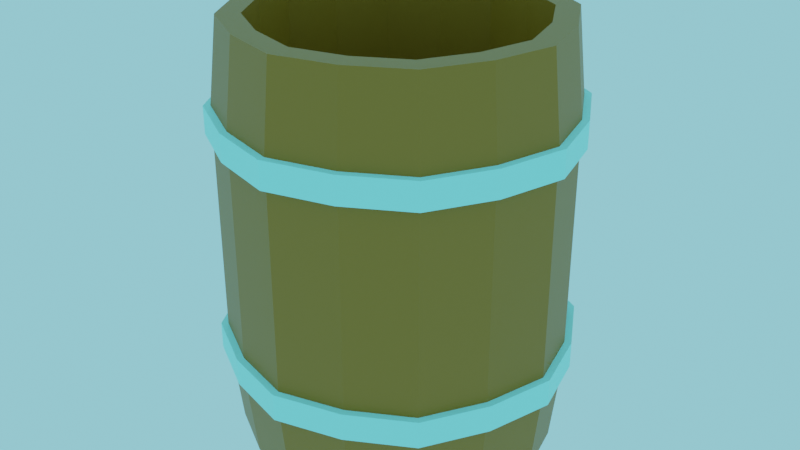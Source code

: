 # Source: Barrel.blend  (saved by Blender 2.82.7; exported with 4.5.12 LTS)
import bpy
from mathutils import Matrix  # noqa: F401  (used for matrix-valued properties, if any)

bpy.ops.wm.read_factory_settings(use_empty=True)
scene = bpy.context.scene
scene.name = 'Scene'

# ---- materials (node trees are filled in below, after node groups)
mat_wood = bpy.data.materials.new('Wood')
mat_wood.use_transparent_shadow = False
mat_metal = bpy.data.materials.new('Metal')
mat_metal.use_transparent_shadow = False

# ---- material node trees
mat_wood.use_nodes = True; mat_wood.node_tree.nodes.clear()
_N = mat_wood.node_tree.nodes; _L = mat_wood.node_tree.links
n0 = _N.new('ShaderNodeOutputMaterial'); n0.name = 'Вывод материала'; n0.location = (300, 300)
n1 = _N.new('ShaderNodeBsdfPrincipled'); n1.name = 'Принципиальный BSDF'; n1.location = (10, 300)
n1.distribution = 'GGX'
n1.subsurface_method = 'BURLEY'
n1.inputs[3].default_value = 1.45
n1.inputs[27].default_value = (0.0, 0.0, 0.0, 1.0)
n1.inputs[28].default_value = 1.0
n2 = _N.new('ShaderNodeBrightContrast'); n2.name = 'Яркость/контраст'; n2.location = (-280, 280)
n2.inputs[0].default_value = (0.3108, 0.1266, 0.003098, 1.0)
_L.new(n1.outputs[0], n0.inputs[0])
_L.new(n2.outputs[0], n1.inputs[0])
n0.is_active_output = True
mat_metal.use_nodes = True; mat_metal.node_tree.nodes.clear()
_N = mat_metal.node_tree.nodes; _L = mat_metal.node_tree.links
n0 = _N.new('ShaderNodeOutputMaterial'); n0.name = 'Вывод материала'; n0.location = (300, 300)
n1 = _N.new('ShaderNodeBsdfPrincipled'); n1.name = 'Принципиальный BSDF'; n1.location = (10, 300)
n1.distribution = 'GGX'
n1.subsurface_method = 'BURLEY'
n1.inputs[3].default_value = 1.45
n1.inputs[27].default_value = (0.0, 0.0, 0.0, 1.0)
n1.inputs[28].default_value = 1.0
n2 = _N.new('ShaderNodeBrightContrast'); n2.name = 'Яркость/контраст'; n2.location = (-280, 280)
n2.inputs[0].default_value = (0.4751, 1.0, 0.943, 1.0)
_L.new(n1.outputs[0], n0.inputs[0])
_L.new(n2.outputs[0], n1.inputs[0])
n0.is_active_output = True

# ---- world
world_world = bpy.data.worlds.new('World'); scene.world = world_world
world_world.use_nodes = True; world_world.node_tree.nodes.clear()
_N = world_world.node_tree.nodes; _L = world_world.node_tree.links
n0 = _N.new('ShaderNodeBackground'); n0.name = 'Background'; n0.location = (-115, 46)
n0.inputs[0].default_value = (0.2902, 0.8274, 1.0, 1.0)
n1 = _N.new('ShaderNodeOutputWorld'); n1.name = 'World Output'; n1.location = (175, 33)
_L.new(n0.outputs[0], n1.inputs[0])
n1.is_active_output = True
world_world.color = (0.05088, 0.05088, 0.05088)
world_world.use_sun_shadow = False
world_world.sun_shadow_jitter_overblur = 0.0

# ---- meshes
me_barrel = bpy.data.meshes.new('Barrel')
me_barrel.from_pydata([(-3.355e-09, 2.777e-09, -0.5882), (-3.738e-09, 0.3499, 0.4864), (-3.355e-09, 0.4077, -0.5882), (-3.355e-09, 0.4077, 0.4864), (0.2883, 0.2883, -0.5882), (0.2883, 0.2883, 0.4864), (0.4077, -1.504e-08, -0.5882), (0.4077, -1.504e-08, 0.4864), (0.2883, -0.2883, -0.5882), (0.2883, -0.2883, 0.4864), (-3.899e-08, -0.4077, -0.5882), (-3.899e-08, -0.4077, 0.4864), (-0.2883, -0.2883, -0.5882), (-0.2883, -0.2883, 0.4864), (-0.4077, 7.638e-09, -0.5882), (-0.4077, 7.638e-09, 0.4864), (-0.2883, 0.2883, -0.5882), (-0.2883, 0.2883, 0.4864), (-2.016e-09, 0.4316, -0.3754), (-2.016e-09, 0.4316, 0.2737), (0.3052, 0.3052, 0.2737), (0.3052, 0.3052, -0.3754), (0.4316, -1.618e-08, 0.2737), (0.4316, -1.618e-08, -0.3754), (0.3052, -0.3052, 0.2737), (0.3052, -0.3052, -0.3754), (-3.975e-08, -0.4316, 0.2737), (-3.975e-08, -0.4316, -0.3754), (-0.3052, -0.3052, 0.2737), (-0.3052, -0.3052, -0.3754), (-0.4316, 7.835e-09, 0.2737), (-0.4316, 7.835e-09, -0.3754), (-0.3052, 0.3052, 0.2737), (-0.3052, 0.3052, -0.3754), (-2.016e-09, 0.4316, -0.3063), (-2.016e-09, 0.4316, 0.2046), (0.3052, 0.3052, 0.2046), (0.3052, 0.3052, -0.3063), (0.4316, -1.618e-08, 0.2046), (0.4316, -1.618e-08, -0.3063), (0.3052, -0.3052, 0.2046), (0.3052, -0.3052, -0.3063), (-3.975e-08, -0.4316, 0.2046), (-3.975e-08, -0.4316, -0.3063), (-0.3052, -0.3052, 0.2046), (-0.3052, -0.3052, -0.3063), (-0.4316, 7.835e-09, 0.2046), (-0.4316, 7.835e-09, -0.3063), (-0.3052, 0.3052, 0.2046), (-0.3052, 0.3052, -0.3063), (-1.684e-09, 0.4492, 0.2046), (-1.684e-09, 0.4492, 0.2737), (0.3176, 0.3176, -0.3063), (0.3176, 0.3176, -0.3754), (0.4492, -1.71e-08, -0.3063), (0.4492, -1.71e-08, -0.3754), (0.3176, -0.3176, -0.3063), (0.3176, -0.3176, -0.3754), (-4.095e-08, -0.4492, -0.3063), (-4.095e-08, -0.4492, -0.3754), (-0.3176, -0.3176, -0.3063), (-0.3176, -0.3176, -0.3754), (-0.4492, 7.886e-09, -0.3063), (-0.4492, 7.886e-09, -0.3754), (-0.3176, 0.3176, -0.3063), (-0.3176, 0.3176, -0.3754), (-1.684e-09, 0.4492, -0.3754), (-0.3176, 0.3176, 0.2737), (-0.4492, 7.886e-09, 0.2737), (-0.3176, -0.3176, 0.2737), (-4.095e-08, -0.4492, 0.2737), (0.3176, -0.3176, 0.2737), (0.4492, -1.71e-08, 0.2737), (0.3176, 0.3176, 0.2737), (-1.684e-09, 0.4492, -0.3063), (0.3176, 0.3176, 0.2046), (0.4492, -1.71e-08, 0.2046), (0.3176, -0.3176, 0.2046), (-4.095e-08, -0.4492, 0.2046), (-0.3176, -0.3176, 0.2046), (-0.4492, 7.886e-09, 0.2046), (-0.3176, 0.3176, 0.2046), (-3.738e-09, 0.3499, 0.4864), (-3.738e-09, 0.3499, -0.4023), (0.2474, 0.2474, 0.4864), (0.3499, -1.214e-08, 0.4864), (0.2474, -0.2474, 0.4864), (-3.433e-08, -0.3499, 0.4864), (-0.2474, -0.2474, 0.4864), (-0.3499, 7.332e-09, 0.4864), (-0.2474, 0.2474, 0.4864), (0.2474, 0.2474, 0.4864), (0.3499, -1.214e-08, 0.4864), (0.2474, -0.2474, 0.4864), (-3.433e-08, -0.3499, 0.4864), (-0.2474, -0.2474, 0.4864), (-0.3499, 7.332e-09, 0.4864), (-0.2474, 0.2474, 0.4864), (-3.738e-09, 3.159e-09, -0.4023), (0.2474, 0.2474, -0.4023), (0.3499, -1.214e-08, -0.4023), (0.2474, -0.2474, -0.4023), (-3.433e-08, -0.3499, -0.4023), (-0.2474, -0.2474, -0.4023), (-0.3499, 7.332e-09, -0.4023), (-0.2474, 0.2474, -0.4023), (0.1517, -0.3663, -0.5879), (0.1517, -0.3663, 0.4863), (0.1606, -0.3878, -0.3753), (0.1606, -0.3878, 0.2736), (0.1606, -0.3878, -0.3062), (0.1606, -0.3878, 0.2045), (0.1672, -0.4036, -0.3753), (0.1672, -0.4036, 0.2736), (0.1672, -0.4036, -0.3062), (0.1672, -0.4036, 0.2045), (0.1302, -0.3144, 0.4863), (0.1302, -0.3144, 0.4863), (0.1302, -0.3144, -0.4021), (0.3663, -0.1517, -0.5879), (0.3663, -0.1517, 0.4863), (0.3878, -0.1606, -0.3753), (0.3878, -0.1606, 0.2736), (0.3878, -0.1606, -0.3062), (0.3878, -0.1606, 0.2045), (0.4036, -0.1672, -0.3753), (0.4036, -0.1672, 0.2736), (0.4036, -0.1672, -0.3062), (0.4036, -0.1672, 0.2045), (0.3144, -0.1302, 0.4863), (0.3144, -0.1302, 0.4863), (0.3144, -0.1302, -0.4021), (0.3663, 0.1517, -0.5879), (0.3663, 0.1517, 0.4863), (0.3878, 0.1606, -0.3753), (0.3878, 0.1606, 0.2736), (0.3878, 0.1606, -0.3062), (0.3878, 0.1606, 0.2045), (0.4036, 0.1672, -0.3753), (0.4036, 0.1672, 0.2736), (0.4036, 0.1672, -0.3062), (0.4036, 0.1672, 0.2045), (0.3144, 0.1302, 0.4863), (0.3144, 0.1302, 0.4863), (0.3144, 0.1302, -0.4021), (0.1517, 0.3663, -0.5879), (0.1517, 0.3663, 0.4863), (0.1606, 0.3878, -0.3753), (0.1606, 0.3878, 0.2736), (0.1606, 0.3878, -0.3062), (0.1606, 0.3878, 0.2045), (0.1672, 0.4036, -0.3753), (0.1672, 0.4036, 0.2736), (0.1672, 0.4036, -0.3062), (0.1672, 0.4036, 0.2045), (0.1302, 0.3144, 0.4863), (0.1302, 0.3144, 0.4863), (0.1302, 0.3144, -0.4021), (-0.1517, 0.3663, -0.5879), (-0.1517, 0.3663, 0.4863), (-0.1606, 0.3878, -0.3753), (-0.1606, 0.3878, 0.2736), (-0.1606, 0.3878, -0.3062), (-0.1606, 0.3878, 0.2045), (-0.1672, 0.4036, -0.3753), (-0.1672, 0.4036, 0.2736), (-0.1672, 0.4036, -0.3062), (-0.1672, 0.4036, 0.2045), (-0.1302, 0.3144, 0.4863), (-0.1302, 0.3144, 0.4863), (-0.1302, 0.3144, -0.4021), (-0.3663, 0.1517, -0.5879), (-0.3663, 0.1517, 0.4863), (-0.3878, 0.1606, -0.3753), (-0.3878, 0.1606, 0.2736), (-0.3878, 0.1606, -0.3062), (-0.3878, 0.1606, 0.2045), (-0.4036, 0.1672, -0.3753), (-0.4036, 0.1672, 0.2736), (-0.4036, 0.1672, -0.3062), (-0.4036, 0.1672, 0.2045), (-0.3144, 0.1302, 0.4863), (-0.3144, 0.1302, 0.4863), (-0.3144, 0.1302, -0.4021), (-0.3663, -0.1517, -0.5879), (-0.3663, -0.1517, 0.4863), (-0.3878, -0.1606, -0.3753), (-0.3878, -0.1606, 0.2736), (-0.3878, -0.1606, -0.3062), (-0.3878, -0.1606, 0.2045), (-0.4036, -0.1672, -0.3753), (-0.4036, -0.1672, 0.2736), (-0.4036, -0.1672, -0.3062), (-0.4036, -0.1672, 0.2045), (-0.3144, -0.1302, 0.4863), (-0.3144, -0.1302, 0.4863), (-0.3144, -0.1302, -0.4021), (-0.1517, -0.3663, -0.5879), (-0.1517, -0.3663, 0.4863), (-0.1606, -0.3878, -0.3753), (-0.1606, -0.3878, 0.2736), (-0.1606, -0.3878, -0.3062), (-0.1606, -0.3878, 0.2045), (-0.1672, -0.4036, -0.3753), (-0.1672, -0.4036, 0.2736), (-0.1672, -0.4036, -0.3062), (-0.1672, -0.4036, 0.2045), (-0.1302, -0.3144, 0.4863), (-0.1302, -0.3144, 0.4863), (-0.1302, -0.3144, -0.4021)], [], [(0, 2, 145, 4), (172, 15, 89, 181), (148, 146, 5, 20), (0, 4, 132, 6), (120, 7, 85, 129), (135, 133, 7, 22), (0, 6, 119, 8), (146, 3, 82, 155), (122, 120, 9, 24), (0, 8, 106, 10), (185, 13, 88, 194), (109, 107, 11, 26), (0, 10, 197, 12), (133, 5, 84, 142), (200, 198, 13, 28), (0, 12, 184, 14), (198, 11, 87, 207), (187, 185, 15, 30), (0, 14, 171, 16), (159, 17, 90, 168), (174, 172, 17, 32), (0, 16, 158, 2), (107, 9, 86, 116), (161, 159, 3, 19), (158, 160, 18, 2), (176, 46, 80, 180), (171, 173, 33, 16), (186, 29, 61, 190), (184, 186, 31, 14), (175, 49, 64, 179), (197, 199, 29, 12), (174, 32, 67, 178), (106, 108, 27, 10), (189, 44, 79, 193), (119, 121, 25, 8), (173, 31, 63, 177), (132, 134, 23, 6), (188, 47, 62, 192), (145, 147, 21, 4), (148, 20, 73, 152), (161, 19, 51, 165), (149, 150, 36, 37), (202, 42, 78, 206), (136, 137, 38, 39), (147, 18, 66, 151), (123, 124, 40, 41), (160, 33, 65, 164), (110, 111, 42, 43), (201, 45, 60, 205), (201, 202, 44, 45), (135, 22, 72, 139), (188, 189, 46, 47), (111, 40, 77, 115), (175, 176, 48, 49), (134, 21, 53, 138), (162, 163, 35, 34), (167, 165, 51, 50), (180, 178, 67, 81), (193, 191, 68, 80), (206, 204, 69, 79), (115, 113, 70, 78), (128, 126, 71, 77), (141, 139, 72, 76), (154, 152, 73, 75), (151, 153, 52, 53), (138, 140, 54, 55), (125, 127, 56, 57), (112, 114, 58, 59), (203, 205, 60, 61), (190, 192, 62, 63), (177, 179, 64, 65), (164, 166, 74, 66), (187, 30, 68, 191), (149, 37, 52, 153), (162, 34, 74, 166), (199, 27, 59, 203), (150, 35, 50, 154), (163, 48, 81, 167), (200, 28, 69, 204), (136, 39, 54, 140), (108, 25, 57, 112), (137, 36, 75, 141), (109, 26, 70, 113), (123, 41, 56, 127), (121, 23, 55, 125), (124, 38, 76, 128), (122, 24, 71, 126), (110, 43, 58, 114), (155, 82, 1, 156), (142, 84, 91, 143), (168, 90, 97, 169), (129, 85, 92, 130), (116, 86, 93, 117), (207, 87, 94, 208), (194, 88, 95, 195), (181, 89, 96, 182), (143, 91, 99, 144), (169, 97, 105, 170), (130, 92, 100, 131), (117, 93, 101, 118), (208, 94, 102, 209), (195, 95, 103, 196), (182, 96, 104, 183), (156, 1, 83, 157), (98, 99, 157, 83), (98, 100, 144, 99), (98, 101, 131, 100), (98, 102, 118, 101), (98, 103, 209, 102), (98, 104, 196, 103), (98, 105, 183, 104), (98, 83, 170, 105), (94, 117, 118, 102), (87, 116, 117, 94), (41, 110, 114, 56), (24, 109, 113, 71), (27, 108, 112, 59), (57, 56, 114, 112), (77, 71, 113, 115), (42, 111, 115, 78), (41, 40, 111, 110), (8, 25, 108, 106), (11, 107, 116, 87), (24, 9, 107, 109), (93, 130, 131, 101), (86, 129, 130, 93), (22, 122, 126, 72), (40, 124, 128, 77), (25, 121, 125, 57), (39, 123, 127, 54), (55, 54, 127, 125), (76, 72, 126, 128), (39, 38, 124, 123), (6, 23, 121, 119), (22, 7, 120, 122), (9, 120, 129, 86), (92, 143, 144, 100), (85, 142, 143, 92), (38, 137, 141, 76), (37, 136, 140, 52), (53, 52, 140, 138), (75, 73, 139, 141), (23, 134, 138, 55), (20, 135, 139, 73), (37, 36, 137, 136), (4, 21, 134, 132), (7, 133, 142, 85), (20, 5, 133, 135), (91, 156, 157, 99), (84, 155, 156, 91), (36, 150, 154, 75), (34, 149, 153, 74), (66, 74, 153, 151), (50, 51, 152, 154), (21, 147, 151, 53), (34, 35, 150, 149), (19, 148, 152, 51), (2, 18, 147, 145), (5, 146, 155, 84), (19, 3, 146, 148), (1, 169, 170, 83), (82, 168, 169, 1), (35, 163, 167, 50), (49, 162, 166, 64), (65, 64, 166, 164), (81, 67, 165, 167), (49, 48, 163, 162), (18, 160, 164, 66), (32, 161, 165, 67), (16, 33, 160, 158), (32, 17, 159, 161), (3, 159, 168, 82), (97, 182, 183, 105), (90, 181, 182, 97), (63, 62, 179, 177), (80, 68, 178, 180), (47, 46, 176, 175), (33, 173, 177, 65), (30, 174, 178, 68), (47, 175, 179, 62), (14, 31, 173, 171), (48, 176, 180, 81), (30, 15, 172, 174), (17, 172, 181, 90), (96, 195, 196, 104), (89, 194, 195, 96), (28, 187, 191, 69), (61, 60, 192, 190), (79, 69, 191, 193), (45, 44, 189, 188), (45, 188, 192, 60), (46, 189, 193, 80), (12, 29, 186, 184), (31, 186, 190, 63), (28, 13, 185, 187), (15, 185, 194, 89), (95, 208, 209, 103), (88, 207, 208, 95), (26, 200, 204, 70), (29, 199, 203, 61), (59, 58, 205, 203), (78, 70, 204, 206), (43, 42, 202, 201), (43, 201, 205, 58), (44, 202, 206, 79), (10, 27, 199, 197), (13, 198, 207, 88), (26, 11, 198, 200)])
me_barrel.polygons.foreach_set('material_index', [0, 0, 0, 0, 0, 0, 0, 0, 0, 0, 0, 0, 0, 0, 0, 0, 0, 0, 0, 0, 0, 0, 0, 0, 0, 1, 0, 1, 0, 1, 0, 1, 0, 1, 0, 1, 0, 1, 0, 1, 1, 0, 1, 0, 1, 0, 1, 0, 1, 0, 1, 0, 1, 0, 1, 0, 1, 1, 1, 1, 1, 1, 1, 1, 1, 1, 1, 1, 1, 1, 1, 1, 1, 1, 1, 1, 1, 1, 1, 1, 1, 1, 1, 1, 1, 1, 1, 1, 0, 0, 0, 0, 0, 0, 0, 0, 0, 0, 0, 0, 0, 0, 0, 0, 0, 0, 0, 0, 0, 0, 0, 0, 0, 0, 1, 1, 1, 1, 1, 1, 0, 0, 0, 0, 0, 0, 1, 1, 1, 1, 1, 1, 0, 0, 0, 0, 0, 0, 1, 1, 1, 1, 1, 1, 0, 0, 0, 0, 0, 0, 1, 1, 1, 1, 1, 0, 1, 0, 0, 0, 0, 0, 1, 1, 1, 1, 0, 1, 1, 0, 0, 0, 0, 0, 1, 1, 0, 1, 1, 1, 0, 1, 0, 0, 0, 0, 1, 1, 1, 0, 1, 1, 0, 1, 0, 0, 0, 0, 1, 1, 1, 1, 0, 1, 1, 0, 0, 0])
_uv = me_barrel.uv_layers.new(name='UVКарта')
_uv.uv.foreach_set('vector', [0.1442, 0.8101, 0.05407, 0.7713, 0.08046, 0.7439, 0.1069, 0.7165, 0.8433, 0.08361, 0.8697, 0.111, 0.857, 0.1165, 0.8343, 0.09299, 0.8017, 0.5951, 0.8365, 0.599, 0.8365, 0.6264, 0.8017, 0.6241, 0.1442, 0.8101, 0.1069, 0.7165, 0.1442, 0.7165, 0.1815, 0.7165, 0.7159, 0.216, 0.6895, 0.1886, 0.7023, 0.1831, 0.7249, 0.2067, 0.8017, 0.6652, 0.8365, 0.6652, 0.8365, 0.704, 0.8017, 0.7063, 0.1442, 0.8101, 0.1815, 0.7165, 0.2079, 0.7439, 0.2343, 0.7713, 0.7159, 0.08361, 0.7423, 0.05618, 0.7476, 0.06945, 0.7249, 0.09299, 0.8921, 0.9016, 0.8574, 0.8977, 0.8574, 0.8702, 0.8921, 0.8725, 0.1442, 0.8101, 0.2343, 0.7713, 0.2343, 0.8101, 0.2343, 0.8489, 0.8697, 0.1498, 0.8697, 0.1886, 0.857, 0.1831, 0.857, 0.1498, 0.8921, 0.8315, 0.8574, 0.8315, 0.8574, 0.7927, 0.8921, 0.7904, 0.1442, 0.8101, 0.2343, 0.8489, 0.2079, 0.8763, 0.1815, 0.9038, 0.6895, 0.1498, 0.6895, 0.111, 0.7023, 0.1165, 0.7023, 0.1498, 0.5463, 0.7488, 0.5811, 0.7527, 0.5811, 0.7801, 0.5463, 0.7779, 0.1442, 0.8101, 0.1815, 0.9038, 0.1442, 0.9038, 0.1069, 0.9038, 0.8433, 0.216, 0.8169, 0.2435, 0.8117, 0.2302, 0.8343, 0.2067, 0.5463, 0.8189, 0.5811, 0.8189, 0.5811, 0.8577, 0.5463, 0.86, 0.1442, 0.8101, 0.1069, 0.9038, 0.08046, 0.8763, 0.05407, 0.8489, 0.7796, 0.05618, 0.8169, 0.05618, 0.8117, 0.06945, 0.7796, 0.06945, 0.5463, 0.889, 0.5811, 0.8851, 0.5811, 0.9126, 0.5463, 0.9181, 0.1442, 0.8101, 0.05407, 0.8489, 0.05407, 0.8101, 0.05407, 0.7713, 0.7796, 0.2435, 0.7423, 0.2435, 0.7476, 0.2302, 0.7796, 0.2302, 0.9477, 0.6826, 0.913, 0.6826, 0.913, 0.6438, 0.9477, 0.6415, 0.8921, 0.6652, 0.8574, 0.6652, 0.8574, 0.6241, 0.8921, 0.6264, 0.09139, 0.5653, 0.1193, 0.5944, 0.1177, 0.5984, 0.08865, 0.5682, 0.913, 0.5245, 0.9477, 0.5284, 0.9477, 0.5574, 0.913, 0.5519, 0.4766, 0.5944, 0.5161, 0.5944, 0.5177, 0.5984, 0.4766, 0.5984, 0.913, 0.4583, 0.9477, 0.4583, 0.9477, 0.4993, 0.913, 0.4971, 0.4766, 0.2642, 0.5161, 0.2642, 0.5177, 0.2682, 0.4766, 0.2682, 0.913, 0.3921, 0.9477, 0.3882, 0.9477, 0.4172, 0.913, 0.4195, 0.09139, 0.09497, 0.06345, 0.124, 0.05957, 0.1223, 0.08865, 0.09212, 0.8365, 0.8315, 0.8017, 0.8315, 0.8017, 0.7904, 0.8365, 0.7927, 0.1589, 0.5944, 0.1984, 0.5944, 0.2, 0.5984, 0.1589, 0.5984, 0.8365, 0.8977, 0.8017, 0.9016, 0.8017, 0.8725, 0.8365, 0.8702, 0.4091, 0.5653, 0.4371, 0.5944, 0.4355, 0.5984, 0.4064, 0.5682, 0.913, 0.814, 0.9477, 0.814, 0.9477, 0.8551, 0.913, 0.8528, 0.4091, 0.2352, 0.4371, 0.2642, 0.4355, 0.2682, 0.4064, 0.238, 0.8921, 0.599, 0.8574, 0.5951, 0.8574, 0.566, 0.8921, 0.5716, 0.09139, 0.2352, 0.1193, 0.2642, 0.1177, 0.2682, 0.08865, 0.238, 0.06345, 0.1651, 0.06345, 0.2061, 0.05957, 0.2078, 0.05957, 0.1651, 0.8775, 0.3707, 0.794, 0.3707, 0.794, 0.3417, 0.8775, 0.3417, 0.2263, 0.5653, 0.2543, 0.5363, 0.2581, 0.538, 0.2291, 0.5682, 0.6987, 0.8673, 0.6987, 0.954, 0.6591, 0.954, 0.6591, 0.8673, 0.4091, 0.4251, 0.3812, 0.4542, 0.3773, 0.4525, 0.4064, 0.4223, 0.6605, 0.3882, 0.7439, 0.3882, 0.7439, 0.4172, 0.6605, 0.4172, 0.3812, 0.4952, 0.3812, 0.5363, 0.3773, 0.538, 0.3773, 0.4952, 0.6605, 0.4583, 0.7439, 0.4583, 0.7439, 0.4993, 0.6605, 0.4993, 0.3812, 0.1651, 0.3812, 0.2061, 0.3773, 0.2078, 0.3773, 0.1651, 0.6605, 0.5284, 0.7439, 0.5284, 0.7439, 0.5574, 0.6605, 0.5574, 0.1589, 0.2642, 0.1984, 0.2642, 0.2, 0.2682, 0.1589, 0.2682, 0.7439, 0.7581, 0.6605, 0.7581, 0.6605, 0.717, 0.7439, 0.717, 0.2543, 0.4952, 0.2543, 0.4542, 0.2581, 0.4525, 0.2581, 0.4952, 0.7439, 0.688, 0.6605, 0.688, 0.6605, 0.659, 0.7439, 0.659, 0.4766, 0.3961, 0.4371, 0.3961, 0.4355, 0.3921, 0.4766, 0.3921, 0.8775, 0.4409, 0.794, 0.4409, 0.794, 0.3998, 0.8775, 0.3998, 0.7879, 0.9044, 0.7766, 0.9044, 0.7766, 0.8616, 0.7879, 0.8616, 0.9853, 0.1595, 0.9966, 0.1595, 0.9966, 0.1897, 0.9853, 0.1897, 0.9853, 0.08651, 0.9966, 0.08651, 0.9966, 0.1292, 0.9853, 0.1292, 0.9728, 0.6071, 0.9615, 0.6071, 0.9615, 0.5769, 0.9728, 0.5769, 0.9728, 0.68, 0.9615, 0.68, 0.9615, 0.6373, 0.9728, 0.6373, 0.9909, 0.3736, 0.9796, 0.3736, 0.9796, 0.3434, 0.9909, 0.3434, 0.9909, 0.4466, 0.9796, 0.4466, 0.9796, 0.4039, 0.9909, 0.4039, 0.7879, 0.8314, 0.7766, 0.8314, 0.7766, 0.8012, 0.7879, 0.8012, 0.7879, 0.598, 0.7766, 0.598, 0.7766, 0.5678, 0.7879, 0.5678, 0.9615, 0.3862, 0.9728, 0.3862, 0.9728, 0.4289, 0.9615, 0.4289, 0.9615, 0.4591, 0.9728, 0.4591, 0.9728, 0.4893, 0.9615, 0.4893, 0.9796, 0.8531, 0.9909, 0.8531, 0.9909, 0.8958, 0.9796, 0.8958, 0.9796, 0.926, 0.9909, 0.926, 0.9909, 0.9562, 0.9796, 0.9562, 0.9615, 0.8531, 0.9728, 0.8531, 0.9728, 0.8958, 0.9615, 0.8958, 0.9615, 0.926, 0.9728, 0.926, 0.9728, 0.9562, 0.9615, 0.9562, 0.7879, 0.6709, 0.7766, 0.6709, 0.7766, 0.6282, 0.7879, 0.6282, 0.1589, 0.06593, 0.1193, 0.06593, 0.1177, 0.0619, 0.1589, 0.0619, 0.572, 0.1651, 0.572, 0.124, 0.5759, 0.1223, 0.5759, 0.1651, 0.544, 0.2352, 0.572, 0.2061, 0.5759, 0.2078, 0.5468, 0.238, 0.544, 0.5653, 0.572, 0.5363, 0.5759, 0.538, 0.5468, 0.5682, 0.09139, 0.4251, 0.06345, 0.4542, 0.05957, 0.4525, 0.08865, 0.4223, 0.06345, 0.4952, 0.06345, 0.5363, 0.05957, 0.538, 0.05957, 0.4952, 0.2263, 0.09497, 0.1984, 0.06593, 0.2, 0.0619, 0.2291, 0.09212, 0.544, 0.09497, 0.5161, 0.06593, 0.5177, 0.0619, 0.5468, 0.09212, 0.572, 0.4952, 0.572, 0.4542, 0.5759, 0.4525, 0.5759, 0.4952, 0.1589, 0.3961, 0.1193, 0.3961, 0.1177, 0.3921, 0.1589, 0.3921, 0.2543, 0.1651, 0.2543, 0.124, 0.2581, 0.1223, 0.2581, 0.1651, 0.4766, 0.06593, 0.4371, 0.06593, 0.4355, 0.0619, 0.4766, 0.0619, 0.544, 0.4251, 0.5161, 0.3961, 0.5177, 0.3921, 0.5468, 0.4223, 0.2263, 0.4251, 0.1984, 0.3961, 0.2, 0.3921, 0.2291, 0.4223, 0.2263, 0.2352, 0.2543, 0.2061, 0.2581, 0.2078, 0.2291, 0.238, 0.4091, 0.09497, 0.3812, 0.124, 0.3773, 0.1223, 0.4064, 0.09212, 0.0, 0.0, 0.0, 0.0, 0.0, 0.0, 0.0, 0.0, 0.0, 0.0, 0.0, 0.0, 0.0, 0.0, 0.0, 0.0, 0.0, 0.0, 0.0, 0.0, 0.0, 0.0, 0.0, 0.0, 0.0, 0.0, 0.0, 0.0, 0.0, 0.0, 0.0, 0.0, 0.0, 0.0, 0.0, 0.0, 0.0, 0.0, 0.0, 0.0, 0.0, 0.0, 0.0, 0.0, 0.0, 0.0, 0.0, 0.0, 0.0, 0.0, 0.0, 0.0, 0.0, 0.0, 0.0, 0.0, 0.0, 0.0, 0.0, 0.0, 0.0, 0.0, 0.0, 0.0, 0.9583, 0.06739, 0.9583, 0.0341, 0.9765, 0.0341, 0.9765, 0.06739, 0.9292, 0.06739, 0.9292, 0.0341, 0.9474, 0.0341, 0.9474, 0.06739, 0.9583, 0.1242, 0.9583, 0.1007, 0.9765, 0.1007, 0.9765, 0.1242, 0.908, 0.933, 0.908, 0.8997, 0.9262, 0.8997, 0.9262, 0.933, 0.5969, 0.7321, 0.5969, 0.7085, 0.6151, 0.7085, 0.6151, 0.7321, 0.5969, 0.7889, 0.5969, 0.7556, 0.6151, 0.7556, 0.6151, 0.7889, 0.5969, 0.8457, 0.5969, 0.8222, 0.6151, 0.8222, 0.6151, 0.8457, 0.9292, 0.1242, 0.9292, 0.1007, 0.9474, 0.1007, 0.9474, 0.1242, 0.4121, 0.7889, 0.4895, 0.7556, 0.4895, 0.7889, 0.4895, 0.8222, 0.4121, 0.7889, 0.4442, 0.7085, 0.4668, 0.7321, 0.4895, 0.7556, 0.4121, 0.7889, 0.3801, 0.7085, 0.4121, 0.7085, 0.4442, 0.7085, 0.4121, 0.7889, 0.3348, 0.7556, 0.3574, 0.7321, 0.3801, 0.7085, 0.4121, 0.7889, 0.3348, 0.8222, 0.3348, 0.7889, 0.3348, 0.7556, 0.4121, 0.7889, 0.3801, 0.8693, 0.3574, 0.8457, 0.3348, 0.8222, 0.4121, 0.7889, 0.4442, 0.8693, 0.4121, 0.8693, 0.3801, 0.8693, 0.4121, 0.7889, 0.4895, 0.8222, 0.4668, 0.8457, 0.4442, 0.8693, 0.908, 0.9663, 0.908, 0.933, 0.9262, 0.933, 0.9262, 0.9663, 0.0, 0.0, 0.0, 0.0, 0.0, 0.0, 0.0, 0.0, 0.4371, 0.06593, 0.4091, 0.09497, 0.4064, 0.09212, 0.4355, 0.0619, 0.2543, 0.2061, 0.2543, 0.1651, 0.2581, 0.1651, 0.2581, 0.2078, 0.572, 0.5363, 0.572, 0.4952, 0.5759, 0.4952, 0.5759, 0.538, 0.9796, 0.8103, 0.9909, 0.8103, 0.9909, 0.8531, 0.9796, 0.8531, 0.9728, 0.7228, 0.9615, 0.7228, 0.9615, 0.68, 0.9728, 0.68, 0.2543, 0.5363, 0.2543, 0.4952, 0.2581, 0.4952, 0.2581, 0.538, 0.6605, 0.4172, 0.7439, 0.4172, 0.7439, 0.4583, 0.6605, 0.4583, 0.8365, 0.8702, 0.8017, 0.8725, 0.8017, 0.8315, 0.8365, 0.8315, 0.8169, 0.2435, 0.7796, 0.2435, 0.7796, 0.2302, 0.8117, 0.2302, 0.8921, 0.8725, 0.8574, 0.8702, 0.8574, 0.8315, 0.8921, 0.8315, 0.9583, 0.1478, 0.9583, 0.1242, 0.9765, 0.1242, 0.9765, 0.1478, 0.0, 0.0, 0.0, 0.0, 0.0, 0.0, 0.0, 0.0, 0.1984, 0.2642, 0.2263, 0.2352, 0.2291, 0.238, 0.2, 0.2682, 0.2543, 0.4542, 0.2263, 0.4251, 0.2291, 0.4223, 0.2581, 0.4525, 0.572, 0.4542, 0.544, 0.4251, 0.5468, 0.4223, 0.5759, 0.4525, 0.5161, 0.06593, 0.4766, 0.06593, 0.4766, 0.0619, 0.5177, 0.0619, 0.9615, 0.4289, 0.9728, 0.4289, 0.9728, 0.4591, 0.9615, 0.4591, 0.9909, 0.4039, 0.9796, 0.4039, 0.9796, 0.3736, 0.9909, 0.3736, 0.6605, 0.3591, 0.7439, 0.3591, 0.7439, 0.3882, 0.6605, 0.3882, 0.8365, 0.9251, 0.8017, 0.9306, 0.8017, 0.9016, 0.8365, 0.8977, 0.8921, 0.9306, 0.8574, 0.9251, 0.8574, 0.8977, 0.8921, 0.9016, 0.7423, 0.2435, 0.7159, 0.216, 0.7249, 0.2067, 0.7476, 0.2302, 0.9583, 0.1007, 0.9583, 0.06739, 0.9765, 0.06739, 0.9765, 0.1007, 0.0, 0.0, 0.0, 0.0, 0.0, 0.0, 0.0, 0.0, 0.1984, 0.3961, 0.1589, 0.3961, 0.1589, 0.3921, 0.2, 0.3921, 0.572, 0.124, 0.544, 0.09497, 0.5468, 0.09212, 0.5759, 0.1223, 0.9615, 0.3434, 0.9728, 0.3434, 0.9728, 0.3862, 0.9615, 0.3862, 0.9909, 0.4893, 0.9796, 0.4893, 0.9796, 0.4466, 0.9909, 0.4466, 0.5161, 0.3961, 0.4766, 0.3961, 0.4766, 0.3921, 0.5177, 0.3921, 0.1193, 0.2642, 0.1589, 0.2642, 0.1589, 0.2682, 0.1177, 0.2682, 0.7382, 0.8673, 0.7382, 0.954, 0.6987, 0.954, 0.6987, 0.8673, 0.913, 0.7752, 0.9477, 0.773, 0.9477, 0.814, 0.913, 0.814, 0.6895, 0.1886, 0.6895, 0.1498, 0.7023, 0.1498, 0.7023, 0.1831, 0.8017, 0.6241, 0.8365, 0.6264, 0.8365, 0.6652, 0.8017, 0.6652, 0.9292, 0.1478, 0.9292, 0.1242, 0.9474, 0.1242, 0.9474, 0.1478, 0.0, 0.0, 0.0, 0.0, 0.0, 0.0, 0.0, 0.0, 0.1193, 0.3961, 0.09139, 0.4251, 0.08865, 0.4223, 0.1177, 0.3921, 0.572, 0.2061, 0.572, 0.1651, 0.5759, 0.1651, 0.5759, 0.2078, 0.7879, 0.6282, 0.7766, 0.6282, 0.7766, 0.598, 0.7879, 0.598, 0.7879, 0.8616, 0.7766, 0.8616, 0.7766, 0.8314, 0.7879, 0.8314, 0.4371, 0.3961, 0.4091, 0.4251, 0.4064, 0.4223, 0.4355, 0.3921, 0.8775, 0.3998, 0.794, 0.3998, 0.794, 0.3707, 0.8775, 0.3707, 0.06345, 0.2061, 0.09139, 0.2352, 0.08865, 0.238, 0.05957, 0.2078, 0.8921, 0.6264, 0.8574, 0.6241, 0.8574, 0.5951, 0.8921, 0.599, 0.6895, 0.111, 0.7159, 0.08361, 0.7249, 0.09299, 0.7023, 0.1165, 0.8017, 0.566, 0.8365, 0.5716, 0.8365, 0.599, 0.8017, 0.5951, 0.9292, 0.1007, 0.9292, 0.06739, 0.9474, 0.06739, 0.9474, 0.1007, 0.0, 0.0, 0.0, 0.0, 0.0, 0.0, 0.0, 0.0, 0.06345, 0.4542, 0.06345, 0.4952, 0.05957, 0.4952, 0.05957, 0.4525, 0.5161, 0.2642, 0.544, 0.2352, 0.5468, 0.238, 0.5177, 0.2682, 0.7879, 0.7137, 0.7766, 0.7137, 0.7766, 0.6709, 0.7879, 0.6709, 0.7879, 0.9471, 0.7766, 0.9471, 0.7766, 0.9044, 0.7879, 0.9044, 0.8775, 0.4819, 0.794, 0.4819, 0.794, 0.4409, 0.8775, 0.4409, 0.3812, 0.4542, 0.3812, 0.4952, 0.3773, 0.4952, 0.3773, 0.4525, 0.06345, 0.124, 0.06345, 0.1651, 0.05957, 0.1651, 0.05957, 0.1223, 0.8921, 0.704, 0.8574, 0.7063, 0.8574, 0.6652, 0.8921, 0.6652, 0.9477, 0.7237, 0.913, 0.7214, 0.913, 0.6826, 0.9477, 0.6826, 0.7423, 0.05618, 0.7796, 0.05618, 0.7796, 0.06945, 0.7476, 0.06945, 0.5969, 0.8693, 0.5969, 0.8457, 0.6151, 0.8457, 0.6151, 0.8693, 0.0, 0.0, 0.0, 0.0, 0.0, 0.0, 0.0, 0.0, 0.9615, 0.8958, 0.9728, 0.8958, 0.9728, 0.926, 0.9615, 0.926, 0.9853, 0.1292, 0.9966, 0.1292, 0.9966, 0.1595, 0.9853, 0.1595, 0.7439, 0.717, 0.6605, 0.717, 0.6605, 0.688, 0.7439, 0.688, 0.3812, 0.5363, 0.4091, 0.5653, 0.4064, 0.5682, 0.3773, 0.538, 0.1193, 0.06593, 0.09139, 0.09497, 0.08865, 0.09212, 0.1177, 0.0619, 0.4371, 0.2642, 0.4766, 0.2642, 0.4766, 0.2682, 0.4355, 0.2682, 0.913, 0.4971, 0.9477, 0.4993, 0.9477, 0.5284, 0.913, 0.5245, 0.06345, 0.5363, 0.09139, 0.5653, 0.08865, 0.5682, 0.05957, 0.538, 0.5463, 0.86, 0.5811, 0.8577, 0.5811, 0.8851, 0.5463, 0.889, 0.8169, 0.05618, 0.8433, 0.08361, 0.8343, 0.09299, 0.8117, 0.06945, 0.5969, 0.8222, 0.5969, 0.7889, 0.6151, 0.7889, 0.6151, 0.8222, 0.0, 0.0, 0.0, 0.0, 0.0, 0.0, 0.0, 0.0, 0.1984, 0.06593, 0.1589, 0.06593, 0.1589, 0.0619, 0.2, 0.0619, 0.9615, 0.8103, 0.9728, 0.8103, 0.9728, 0.8531, 0.9615, 0.8531, 0.9853, 0.04377, 0.9966, 0.04377, 0.9966, 0.08651, 0.9853, 0.08651, 0.7439, 0.7992, 0.6605, 0.7992, 0.6605, 0.7581, 0.7439, 0.7581, 0.3812, 0.2061, 0.4091, 0.2352, 0.4064, 0.238, 0.3773, 0.2078, 0.1193, 0.5944, 0.1589, 0.5944, 0.1589, 0.5984, 0.1177, 0.5984, 0.913, 0.4195, 0.9477, 0.4172, 0.9477, 0.4583, 0.913, 0.4583, 0.4371, 0.5944, 0.4766, 0.5944, 0.4766, 0.5984, 0.4355, 0.5984, 0.5463, 0.7779, 0.5811, 0.7801, 0.5811, 0.8189, 0.5463, 0.8189, 0.8697, 0.111, 0.8697, 0.1498, 0.857, 0.1498, 0.857, 0.1165, 0.5969, 0.7556, 0.5969, 0.7321, 0.6151, 0.7321, 0.6151, 0.7556, 0.0, 0.0, 0.0, 0.0, 0.0, 0.0, 0.0, 0.0, 0.2543, 0.124, 0.2263, 0.09497, 0.2291, 0.09212, 0.2581, 0.1223, 0.5161, 0.5944, 0.544, 0.5653, 0.5468, 0.5682, 0.5177, 0.5984, 0.9796, 0.8958, 0.9909, 0.8958, 0.9909, 0.926, 0.9796, 0.926, 0.9728, 0.6373, 0.9615, 0.6373, 0.9615, 0.6071, 0.9728, 0.6071, 0.6605, 0.4993, 0.7439, 0.4993, 0.7439, 0.5284, 0.6605, 0.5284, 0.3812, 0.124, 0.3812, 0.1651, 0.3773, 0.1651, 0.3773, 0.1223, 0.1984, 0.5944, 0.2263, 0.5653, 0.2291, 0.5682, 0.2, 0.5984, 0.913, 0.3646, 0.9477, 0.3591, 0.9477, 0.3882, 0.913, 0.3921, 0.8697, 0.1886, 0.8433, 0.216, 0.8343, 0.2067, 0.857, 0.1831, 0.5463, 0.7198, 0.5811, 0.7253, 0.5811, 0.7527, 0.5463, 0.7488])
me_barrel.materials.append(mat_wood)
me_barrel.materials.append(mat_metal)
me_barrel.use_remesh_fix_poles = True
me_barrel.use_remesh_preserve_attributes = False
me_barrel.use_mirror_vertex_groups = False
me_barrel.update()

# ---- objects
ob_barrel_rigid = bpy.data.objects.new('Barrel-rigid', me_barrel)

# ---- transforms, parenting, visibility, modifiers, constraints
ob_barrel_rigid.location = (3.355e-09, -2.777e-09, 0.5882)
ob_barrel_rigid.lineart.crease_threshold = 0.0

# ---- collection membership
scene.collection.objects.link(ob_barrel_rigid)

# ---- scene / render settings (as saved in the file)
scene.frame_start = 1; scene.frame_end = 250; scene.frame_set(1)
scene.render.engine = 'BLENDER_EEVEE_NEXT'
scene.cycles.use_denoising = False
scene.cycles.samples = 128
scene.cycles.sampling_pattern = 'TABULATED_SOBOL'
scene.cycles.use_adaptive_sampling = False
scene.cycles.use_light_tree = False
scene.eevee.use_gtao = True
scene.view_settings.look = 'Medium High Contrast'
scene.view_settings.view_transform = 'Filmic'
bpy.context.view_layer.update()

# ---- added for rendering (the .blend has no active camera): camera
cam_auto = bpy.data.cameras.new('AutoCamera')
cam_auto.lens = 50.0
cam_auto.sensor_width = 36.0
cam_auto.clip_end = 1000.0
ob_auto_camera = bpy.data.objects.new('AutoCamera', cam_auto)
scene.collection.objects.link(ob_auto_camera)
ob_auto_camera.location = (1.53952, -1.84742, 1.76891)
ob_auto_camera.rotation_euler = (1.09748, -7.21219e-08, 0.694738)
scene.camera = ob_auto_camera
bpy.context.view_layer.update()
